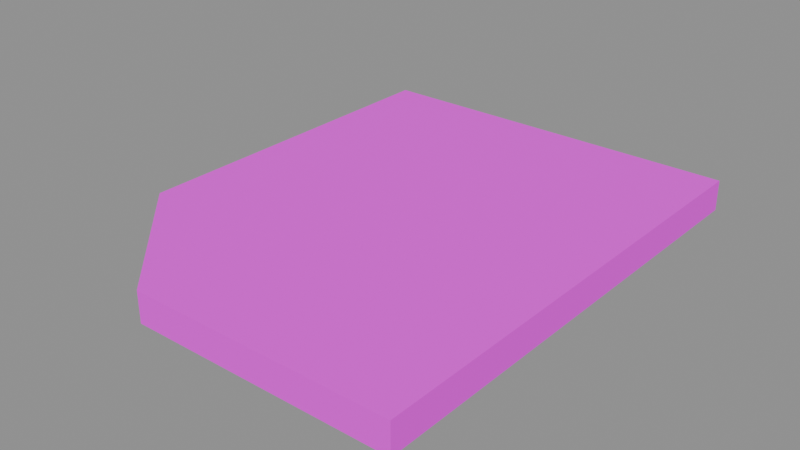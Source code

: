 # Source: DeckCornerLeft.blend  (saved by Blender 5.2.45; exported with 4.5.12 LTS)
import bpy
from mathutils import Matrix  # noqa: F401  (used for matrix-valued properties, if any)

bpy.ops.wm.read_factory_settings(use_empty=True)
scene = bpy.context.scene
scene.name = 'DeckCornerLeft'

# ---- images (referenced by path relative to the original .blend; pixels are not part of the script)
import os
ASSET_DIR = os.environ.get("B2B_ASSET_DIR", "")  # directory of the original .blend (textures are referenced by path, not embedded)
HERE = os.path.dirname(os.path.abspath(__file__))  # packed textures are extracted next to this script under _unpacked/

def load_image(name, relpath, width, height, colorspace="sRGB"):
    """Load a texture the original file referenced (path relative to the .blend, or extracted next to this script)."""
    p = next((c for c in (os.path.join(HERE, relpath), os.path.join(ASSET_DIR, relpath)) if relpath and os.path.exists(c)), "")
    if p:
        img = bpy.data.images.load(p, check_existing=True)
        img.name = name
    else:  # same state as the original file: an image datablock whose file is absent (Cycles renders it pink)
        img = bpy.data.images.new(name, width, height)
        img.source = "FILE"
        img.filepath = "//" + (relpath or name)
    img.colorspace_settings.name = colorspace
    return img
img_fuelstop04_atlas_png = load_image('FuelStop04_Atlas.png', 'FuelStop04_Atlas.png', 1024, 1024, 'sRGB')

# ---- materials (node trees are filled in below, after node groups)
mat_fuelstop04_atlas = bpy.data.materials.new('FuelStop04_Atlas')

# ---- material node trees
mat_fuelstop04_atlas.use_nodes = True; mat_fuelstop04_atlas.node_tree.nodes.clear()
_N = mat_fuelstop04_atlas.node_tree.nodes; _L = mat_fuelstop04_atlas.node_tree.links
n0 = _N.new('ShaderNodeOutputMaterial'); n0.name = 'Material Output'; n0.location = (0, 0)
n1 = _N.new('ShaderNodeBsdfPrincipled'); n1.name = 'Principled BSDF'; n1.location = (0, 0)
n1.inputs[2].default_value = 0.92
n1.inputs[10].default_value = 0.005
n2 = _N.new('ShaderNodeTexImage'); n2.name = 'Image Texture'; n2.location = (0, 0)
n2.image = img_fuelstop04_atlas_png
n2.interpolation = 'Closest'
n2.extension = 'EXTEND'
n3 = _N.new('ShaderNodeVertexColor'); n3.name = 'Color Attribute'; n3.location = (0, 0)
n3.layer_name = 'Color'
n4 = _N.new('ShaderNodeMath'); n4.name = 'Math'; n4.location = (0, 0)
n4.operation = 'MULTIPLY'
n4.inputs[1].default_value = 2.0
_L.new(n2.outputs[0], n1.inputs[0])
_L.new(n2.outputs[1], n1.inputs[4])
_L.new(n2.outputs[0], n1.inputs[27])
_L.new(n3.outputs[1], n4.inputs[0])
_L.new(n4.outputs[0], n1.inputs[28])
_L.new(n1.outputs[0], n0.inputs[0])
n0.is_active_output = True

# ---- meshes
me_deckcornerleft = bpy.data.meshes.new('DeckCornerLeft')
me_deckcornerleft.from_pydata([(-2.0, -1.2, -0.32), (-2.0, 2.5, -0.32), (2.0, 2.5, -0.32), (2.0, -2.5, -0.32), (-0.7, -2.5, -0.32), (-0.7, -2.5, 0.0), (2.0, -2.5, 0.0), (2.0, 2.5, 0.0), (-2.0, 2.5, 0.0), (-2.0, -1.2, 0.0), (-0.7, -2.5, -0.32), (2.0, -2.5, -0.32), (2.0, -2.5, 0.0), (-0.7, -2.5, 0.0), (2.0, -2.5, -0.32), (2.0, 2.5, -0.32), (2.0, 2.5, 0.0), (2.0, -2.5, 0.0), (2.0, 2.5, -0.32), (-2.0, 2.5, -0.32), (-2.0, 2.5, 0.0), (2.0, 2.5, 0.0), (-2.0, 2.5, -0.32), (-2.0, -1.2, -0.32), (-2.0, -1.2, 0.0), (-2.0, 2.5, 0.0), (-2.0, -1.2, -0.32), (-0.7, -2.5, -0.32), (-0.7, -2.5, 0.0), (-2.0, -1.2, 0.0)], [], [(0, 1, 2, 3, 4), (5, 6, 7, 8, 9), (10, 11, 12, 13), (14, 15, 16, 17), (18, 19, 20, 21), (22, 23, 24, 25), (26, 27, 28, 29)])
_uv = me_deckcornerleft.uv_layers.new(name='AtlasUV')
_uv.uv.foreach_set('vector', [0.2539, 0.8169, 0.2539, 0.9961, 0.4961, 0.9961, 0.4961, 0.7539, 0.3326, 0.7539, 0.8326, 0.7539, 0.9961, 0.7539, 0.9961, 0.9961, 0.7539, 0.9961, 0.7539, 0.8169, 0.2539, 0.7539, 0.4961, 0.7539, 0.4961, 0.9961, 0.2539, 0.9961, 0.2539, 0.7539, 0.4961, 0.7539, 0.4961, 0.9961, 0.2539, 0.9961, 0.4961, 0.7539, 0.2539, 0.7539, 0.2539, 0.9961, 0.4961, 0.9961, 0.4961, 0.7539, 0.2539, 0.7539, 0.2539, 0.9961, 0.4961, 0.9961, 0.4961, 0.7539, 0.2539, 0.7539, 0.2539, 0.9961, 0.4961, 0.9961])
_ca = me_deckcornerleft.color_attributes.new('Color', 'FLOAT_COLOR', 'CORNER')
_ca.data.foreach_set('color', [1.0, 1.0, 1.0, 0.0, 1.0, 1.0, 1.0, 0.0, 1.0, 1.0, 1.0, 0.0, 1.0, 1.0, 1.0, 0.0, 1.0, 1.0, 1.0, 0.0, 1.0, 1.0, 1.0, 0.0, 1.0, 1.0, 1.0, 0.0, 1.0, 1.0, 1.0, 0.0, 1.0, 1.0, 1.0, 0.0, 1.0, 1.0, 1.0, 0.0, 1.0, 1.0, 1.0, 0.0, 1.0, 1.0, 1.0, 0.0, 1.0, 1.0, 1.0, 0.0, 1.0, 1.0, 1.0, 0.0, 1.0, 1.0, 1.0, 0.0, 1.0, 1.0, 1.0, 0.0, 1.0, 1.0, 1.0, 0.0, 1.0, 1.0, 1.0, 0.0, 1.0, 1.0, 1.0, 0.0, 1.0, 1.0, 1.0, 0.0, 1.0, 1.0, 1.0, 0.0, 1.0, 1.0, 1.0, 0.0, 1.0, 1.0, 1.0, 0.0, 1.0, 1.0, 1.0, 0.0, 1.0, 1.0, 1.0, 0.0, 1.0, 1.0, 1.0, 0.0, 1.0, 1.0, 1.0, 0.0, 1.0, 1.0, 1.0, 0.0, 1.0, 1.0, 1.0, 0.0, 1.0, 1.0, 1.0, 0.0])
me_deckcornerleft.materials.append(mat_fuelstop04_atlas)
me_deckcornerleft.update()

# ---- objects
ob_deckcornerleft = bpy.data.objects.new('DeckCornerLeft', me_deckcornerleft)

# ---- transforms, parenting, visibility, modifiers, constraints
ob_deckcornerleft.location = (0.0, 0.0, 0.0)

# ---- collection membership
scene.collection.objects.link(ob_deckcornerleft)

# ---- scene / render settings (as saved in the file)
scene.frame_start = 1; scene.frame_end = 250; scene.frame_set(1)
scene.render.engine = 'BLENDER_EEVEE_NEXT'
scene.render.image_settings.exr_codec = 'NONE'
scene.render.use_bake_clear = False
scene.render.bake_margin = 0
scene.render.bake_bias = 0.0
scene.render.bake_samples = 0
scene.render.simplify_subdivision_render = 0
scene.render.simplify_child_particles_render = 0.0
scene.render.compositor_device = 'GPU'
scene.eevee.use_volume_custom_range = False
scene.eevee.gtao_distance = 0.0
scene.eevee.use_fast_gi = False
scene.eevee.fast_gi_thickness_near = 0.1
scene.eevee.fast_gi_thickness_far = 0.0
scene.eevee.ray_tracing_options.screen_trace_thickness = 0.1
bpy.context.view_layer.update()

# ---- added for rendering (the .blend has no active camera and no usable light): camera, sun + grey world if the file has none
cam_auto = bpy.data.cameras.new('AutoCamera')
cam_auto.lens = 50.0
cam_auto.sensor_width = 36.0
cam_auto.clip_end = 1000.0
ob_auto_camera = bpy.data.objects.new('AutoCamera', cam_auto)
scene.collection.objects.link(ob_auto_camera)
ob_auto_camera.location = (5.93172, -7.11807, 4.58538)
ob_auto_camera.rotation_euler = (1.09748, -7.21219e-08, 0.694738)
scene.camera = ob_auto_camera
light_auto_sun = bpy.data.lights.new('AutoSun', 'SUN')
light_auto_sun.energy = 3.0
light_auto_sun.angle = 0.0523599
ob_auto_sun = bpy.data.objects.new('AutoSun', light_auto_sun)
scene.collection.objects.link(ob_auto_sun)
ob_auto_sun.rotation_euler = (0.872665, 0.174533, 0.523599)
if scene.world is None:
    world_auto = bpy.data.worlds.new('AutoWorld')
    world_auto.color = (0.3, 0.3, 0.3)
    scene.world = world_auto
bpy.context.view_layer.update()
